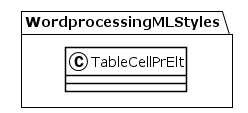

The diagram above was rendered by PlantUML. Its source (embedded in the PNG):
@startuml
!theme plain
package WordprocessingMLStyles {
class TableCellPrElt {
}
}
@enduml